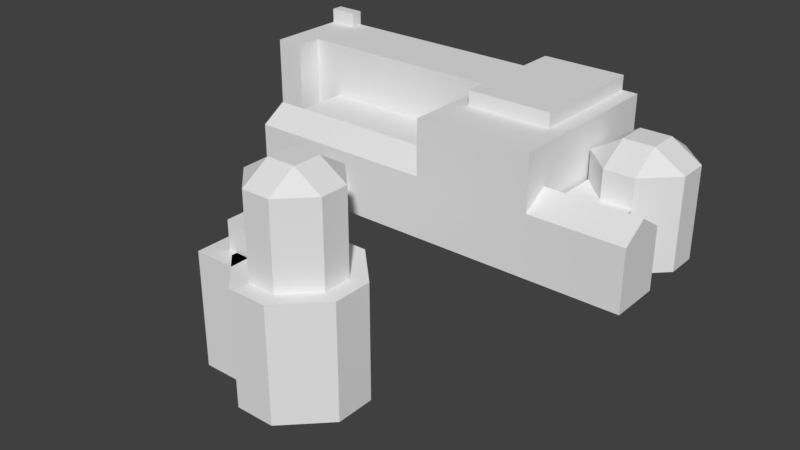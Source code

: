 # Source: museum.blend  (saved by Blender 2.78.0; exported with 4.5.12 LTS)
import bpy
from mathutils import Matrix  # noqa: F401  (used for matrix-valued properties, if any)

bpy.ops.wm.read_factory_settings(use_empty=True)
scene = bpy.context.scene
scene.name = 'Scene'

# ---- collections
col_collection_1 = bpy.data.collections.new('Collection 1'); scene.collection.children.link(col_collection_1)

# ---- materials (node trees are filled in below, after node groups)
mat_material = bpy.data.materials.new('Material')
mat_material.alpha_threshold = 0.0
mat_material.use_transparent_shadow = False
mat_material.roughness = 0.5
mat_material.line_color = (0.0, 0.0, 0.0, 1.0)

# ---- material node trees

# ---- world
world_world = bpy.data.worlds.new('World'); scene.world = world_world
world_world.color = (0.05088, 0.05088, 0.05088)
world_world.use_sun_shadow = False
world_world.sun_shadow_jitter_overblur = 0.0
world_world.cycles.sampling_method = 'MANUAL'

# ---- meshes
me_cube = bpy.data.meshes.new('Cube')
me_cube.from_pydata([(-5.28, 0.2202, -1.0), (-5.28, 0.2202, 1.0), (-5.28, 0.9862, -1.0), (-5.28, 0.9862, 1.0), (-1.0, 0.2202, -1.0), (-1.0, 0.2202, 1.0), (-1.0, 0.9862, -1.0), (-1.0, 0.9862, 1.0), (-4.783, 0.9862, -1.0), (-4.783, 0.9862, 1.0), (-4.783, 0.2202, -1.0), (-4.783, 0.2202, 1.0), (-5.28, -0.08496, -1.0), (-5.28, -0.08496, 1.0), (-4.783, -0.08496, 1.0), (-4.783, -0.08496, -1.0), (-5.28, 0.8503, -1.0), (-5.28, 0.8503, 1.0), (-1.0, 0.8503, -1.0), (-1.0, 0.8503, 1.0), (-4.783, 0.8503, 1.0), (-4.783, 0.8503, -1.0), (-5.28, 0.8503, 1.25), (-5.28, 0.9862, 1.25), (-4.783, 0.9862, 1.25), (-4.783, 0.8503, 1.25), (-4.305, 0.9862, 1.0), (-4.305, 0.2202, -1.0), (-4.305, 0.9862, -1.0), (-4.305, 0.2202, 1.0), (-4.305, 0.8503, 1.0), (-4.305, 0.8503, -1.0), (-5.28, 0.2202, 0.0495), (-5.28, 0.9862, 0.0495), (-1.0, 0.9862, 0.0495), (-1.0, 0.2202, 0.0495), (-4.783, 0.2202, 0.0495), (-4.783, 0.9862, 0.0495), (-5.28, -0.08496, 0.0495), (-4.783, -0.08496, 0.0495), (-1.0, 0.8503, 0.0495), (-5.28, 0.8503, 0.0495), (-4.305, 0.2202, 0.0495), (-4.305, 0.9862, 0.0495), (-3.217, -2.456, -0.9559), (-3.217, -1.0, -1.0), (-3.217, -1.0, -0.9559), (-2.879, -2.456, -1.0), (-2.879, -2.456, -0.9559), (-2.879, -1.0, -1.0), (-2.879, -1.0, -0.9559), (-2.469, -2.68, -1.0), (-2.469, -2.68, -0.9559), (-3.217, -2.68, -1.0), (-3.217, -2.68, -0.9559), (-2.469, -2.456, -1.0), (-2.469, -2.456, -0.9559), (-3.217, -2.456, -1.0), (-1.301, -1.577, -1.0), (-2.014, -1.577, -1.0), (-1.301, -2.993, -0.9559), (-2.727, -2.521, -1.0), (-2.727, -2.521, -0.9559), (-0.5878, -2.521, -0.9559), (-1.301, -2.049, -0.9559), (-1.301, -2.521, -0.9559), (-2.014, -2.049, -0.9559), (-2.014, -2.521, -0.9559), (-2.014, -2.993, -1.0), (-2.014, -2.993, -0.9559), (-0.5878, -2.521, -1.0), (-1.301, -2.993, -1.0), (-2.727, -2.049, -1.0), (-2.014, -1.577, -0.9559), (-2.727, -2.049, -0.9559), (-0.5878, -2.049, -1.0), (-0.5878, -2.049, -0.9559), (-1.301, -1.577, -0.9559), (-3.217, -1.0, -3.036), (-3.217, -2.456, -3.036), (-2.879, -1.0, -3.036), (-2.879, -2.456, -3.036), (-3.217, -2.68, -3.036), (-2.469, -2.68, -3.036), (-2.469, -2.456, -3.036), (-2.014, -1.577, -3.036), (-1.301, -2.993, -3.036), (-2.014, -2.521, -3.036), (-1.301, -2.521, -3.036), (-2.727, -2.049, -3.036), (-2.727, -2.521, -3.036), (-0.5878, -2.049, -3.036), (-2.014, -2.049, -3.036), (-1.301, -2.049, -3.036), (-2.014, -2.993, -3.036), (-0.5878, -2.521, -3.036), (-1.301, -1.577, -3.036), (-2.879, -2.456, -0.4402), (-2.879, -1.0, -0.4402), (-2.432, -2.456, -1.0), (-2.432, -2.456, -0.4402), (-2.432, -1.0, -1.0), (-2.432, -1.0, -0.4402), (-2.432, -2.456, 0.5485), (-0.8831, -2.114, 0.5485), (-0.8831, -2.456, 0.5485), (-1.399, -1.772, -1.0), (-1.399, -2.798, 0.5485), (-1.915, -2.798, 0.5485), (-1.915, -2.114, 0.8652), (-1.399, -2.114, 0.8652), (-1.915, -2.456, 0.8652), (-1.399, -2.456, 0.8652), (-1.399, -2.114, -1.0), (-1.915, -2.114, -1.0), (-1.399, -2.456, -1.0), (-1.915, -2.456, -1.0), (-1.915, -2.798, -1.0), (-2.432, -2.114, -1.0), (-1.915, -1.772, -1.0), (-1.915, -1.772, 0.5485), (-2.432, -2.114, 0.5485), (-0.8831, -2.456, -1.0), (-1.399, -2.798, -1.0), (-0.8831, -2.114, -1.0), (-1.399, -1.772, 0.5485), (1.061, -0.422, -1.0), (1.061, -0.422, 0.0495), (1.061, 0.04765, -1.0), (1.061, 0.04765, 0.0495), (2.094, -0.422, -1.0), (2.094, -0.422, 0.0495), (2.094, 0.04765, 0.0495), (1.061, 0.3895, -1.0), (2.61, 0.3895, -1.0), (2.61, 0.3895, 0.5485), (2.61, 0.04765, 0.5485), (1.577, 0.7313, 0.5485), (1.577, -0.2942, -1.0), (2.094, -0.2942, -1.0), (2.094, -0.2942, 0.5485), (1.577, 0.3895, 0.8652), (2.094, 0.3895, 0.8652), (1.577, 0.04765, 0.8652), (2.094, 0.04765, 0.8652), (2.094, 0.3895, -1.0), (1.577, 0.3895, -1.0), (2.094, 0.04765, -1.0), (1.577, 0.04765, -1.0), (1.061, 0.04765, 0.5485), (1.577, -0.2942, 0.5485), (1.577, 0.7313, -1.0), (1.061, 0.3895, 0.5485), (2.61, 0.04765, -1.0), (2.094, 0.7313, -1.0), (2.094, 0.7313, 0.5485), (1.0, -1.0, -1.0), (1.0, -1.0, 0.0495), (1.0, -0.422, -1.0), (1.0, -0.422, 0.0495), (2.61, -1.0, -1.0), (2.61, -1.0, 0.0495), (2.61, -0.422, -1.0), (2.61, -0.422, 0.0495), (-4.305, -1.0, -1.0), (-4.305, -1.0, 0.0495), (-4.305, -0.422, -1.0), (-4.305, -0.422, 0.0495), (-1.0, -1.0, -1.0), (-1.0, -1.0, 0.0495), (-1.0, -0.422, -1.0), (-1.0, -0.422, 0.0495), (-4.305, -0.711, -1.0), (-4.305, -0.711, 0.3264), (-1.0, -0.711, -1.0), (-1.0, -0.711, 0.3264), (1.0, -0.711, -1.0), (1.0, -0.711, 0.3264), (2.61, -0.711, -1.0), (2.61, -0.711, 0.3264), (-0.7312, -0.397, 1.0), (-0.7312, -0.397, 1.249), (-0.7312, 1.0, 1.0), (-0.7312, 1.0, 1.249), (0.7312, -0.397, 1.0), (0.7312, -0.397, 1.249), (0.7312, 1.0, 1.0), (0.7312, 1.0, 1.249), (1.0, 1.0, -1.0), (-1.0, 1.0, -1.0), (1.0, 1.0, 1.0), (1.0, -1.0, 1.0), (-1.0, -1.0, 1.0), (-1.0, 1.0, 1.0)], [], [(41, 17, 3, 33), (43, 26, 7, 34), (40, 19, 5, 35), (11, 1, 13, 14), (31, 18, 4, 27), (20, 17, 1, 11), (30, 20, 11, 29), (16, 21, 10, 0), (42, 29, 11, 36), (33, 3, 9, 37), (39, 14, 13, 38), (36, 11, 14, 39), (0, 10, 15, 12), (32, 0, 12, 38), (2, 8, 21, 16), (26, 9, 20, 30), (3, 17, 22, 23), (28, 6, 18, 31), (34, 7, 19, 40), (32, 1, 17, 41), (24, 23, 22, 25), (9, 3, 23, 24), (17, 20, 25, 22), (20, 9, 24, 25), (8, 28, 31, 21), (7, 26, 30, 19), (35, 5, 29, 42), (19, 30, 29, 5), (21, 31, 27, 10), (37, 9, 26, 43), (8, 37, 43, 28), (4, 35, 171, 170), (0, 32, 41, 16), (6, 34, 40, 18), (1, 32, 38, 13), (10, 36, 39, 15), (15, 39, 38, 12), (2, 33, 37, 8), (27, 42, 36, 10), (18, 40, 35, 4), (28, 43, 34, 6), (16, 41, 33, 2), (35, 42, 167, 171), (42, 27, 166, 167), (27, 4, 170, 166), (57, 44, 46, 45), (45, 46, 50, 49), (49, 50, 48, 47), (47, 48, 44, 57), (59, 58, 96, 85), (50, 46, 44, 48), (51, 52, 54, 53), (53, 54, 44, 57), (57, 44, 56, 55), (55, 56, 52, 51), (44, 54, 52, 56), (73, 74, 66), (76, 77, 64), (63, 65, 60), (67, 62, 69), (65, 67, 69, 60), (53, 57, 79, 82), (58, 75, 91, 96), (71, 60, 69, 68), (75, 70, 95, 91), (59, 73, 77, 58), (72, 59, 85, 89), (57, 45, 78, 79), (70, 71, 86, 95), (77, 73, 66, 64), (64, 66, 67, 65), (76, 64, 65, 63), (66, 74, 62, 67), (55, 51, 83, 84), (49, 47, 81, 80), (75, 76, 63, 70), (61, 62, 74, 72), (68, 69, 62, 61), (61, 72, 89, 90), (60, 71, 70, 63), (73, 59, 72, 74), (76, 75, 58, 77), (78, 80, 81, 79), (82, 79, 84, 83), (87, 88, 86, 94), (88, 95, 86), (89, 85, 92), (85, 96, 93, 92), (92, 93, 88, 87), (89, 92, 87, 90), (93, 91, 95, 88), (96, 91, 93), (90, 87, 94), (47, 57, 79, 81), (71, 68, 94, 86), (45, 49, 80, 78), (57, 55, 84, 79), (51, 53, 82, 83), (68, 61, 90, 94), (47, 97, 98, 49), (49, 98, 102, 101), (101, 102, 100, 99), (99, 100, 97, 47), (49, 101, 99, 47), (102, 98, 97, 100), (120, 121, 109), (104, 125, 110), (105, 112, 107), (111, 103, 108), (109, 121, 103, 111), (113, 124, 122, 115), (106, 124, 113), (124, 104, 105, 122), (99, 103, 121, 118), (118, 114, 116, 99), (114, 113, 115, 116), (119, 106, 113, 114), (104, 110, 112, 105), (110, 109, 111, 112), (125, 120, 109, 110), (112, 111, 108, 107), (116, 115, 123, 117), (115, 122, 123), (123, 107, 108, 117), (118, 119, 114), (119, 120, 125, 106), (117, 108, 103, 99), (120, 119, 118, 121), (104, 124, 106, 125), (107, 123, 122, 105), (99, 116, 117), (126, 127, 129, 128), (128, 129, 132, 147), (147, 132, 131, 130), (130, 131, 127, 126), (128, 147, 130, 126), (132, 129, 127, 131), (137, 152, 141), (135, 155, 142), (136, 144, 140), (143, 149, 150), (141, 152, 149, 143), (145, 134, 153, 147), (154, 134, 145), (134, 135, 136, 153), (128, 149, 152, 133), (133, 146, 148, 128), (146, 145, 147, 148), (151, 154, 145, 146), (135, 142, 144, 136), (142, 141, 143, 144), (155, 137, 141, 142), (144, 143, 150, 140), (148, 147, 139, 138), (147, 153, 139), (139, 140, 150, 138), (133, 151, 146), (151, 137, 155, 154), (138, 150, 149, 128), (137, 151, 133, 152), (135, 134, 154, 155), (140, 139, 153, 136), (128, 148, 138), (176, 177, 159, 158), (158, 159, 163, 162), (178, 179, 161, 160), (160, 161, 157, 156), (176, 178, 160, 156), (179, 177, 157, 161), (172, 173, 167, 166), (166, 167, 171, 170), (174, 175, 169, 168), (168, 169, 165, 164), (172, 174, 168, 164), (175, 173, 165, 169), (171, 167, 173, 175), (166, 170, 174, 172), (170, 171, 175, 174), (164, 165, 173, 172), (163, 159, 177, 179), (158, 162, 178, 176), (162, 163, 179, 178), (156, 157, 177, 176), (180, 181, 183, 182), (182, 183, 187, 186), (186, 187, 185, 184), (184, 185, 181, 180), (182, 186, 184, 180), (187, 183, 181, 185), (188, 156, 168, 189), (190, 193, 192, 191), (188, 190, 191, 156), (156, 191, 192, 168), (168, 192, 193, 189), (190, 188, 189, 193)])
_uv = me_cube.uv_layers.new(name='UVMap')
_uv.uv.foreach_set('vector', [0.7809, 0.2525, 0.7809, 0.1775, 0.7916, 0.1775, 0.7916, 0.2525, 0.09447, 0.2608, 0.01966, 0.2608, 0.01966, 2.351e-08, 0.09447, 9.405e-09, 0.5858, 0.07499, 0.5858, 1.411e-08, 0.6354, 0.0, 0.6354, 0.07499, 0.5148, 0.2984, 0.5148, 0.3376, 0.4908, 0.3376, 0.4908, 0.2984, 0.1878, 0.2608, 0.1878, 1.411e-08, 0.2374, 0.0, 0.2374, 0.2608, 0.5644, 0.2984, 0.5644, 0.3376, 0.5148, 0.3376, 0.5148, 0.2984, 0.5644, 0.2608, 0.5644, 0.2984, 0.5148, 0.2984, 0.5148, 0.2608, 0.1878, 0.3376, 0.1878, 0.2984, 0.2374, 0.2984, 0.2374, 0.3376, 0.416, 0.2608, 0.4908, 0.2608, 0.4908, 0.2984, 0.416, 0.2984, 0.09447, 0.3376, 0.01966, 0.3376, 0.01966, 0.2984, 0.09447, 0.2984, 0.6054, 0.7282, 0.6054, 0.6532, 0.6445, 0.6532, 0.6445, 0.7282, 0.9792, 0.8033, 0.9792, 0.8783, 0.9551, 0.8783, 0.9551, 0.8033, 0.2374, 0.3376, 0.2374, 0.2984, 0.2614, 0.2984, 0.2614, 0.3376, 0.7314, 0.2525, 0.7314, 0.3353, 0.7073, 0.3353, 0.7073, 0.2525, 0.1771, 0.3376, 0.1771, 0.2984, 0.1878, 0.2984, 0.1878, 0.3376, 0.5751, 0.2608, 0.5751, 0.2984, 0.5644, 0.2984, 0.5644, 0.2608, 0.7916, 0.1775, 0.7809, 0.1775, 0.7809, 0.1578, 0.7916, 0.1578, 0.1771, 0.2608, 0.1771, 1.411e-08, 0.1878, 1.411e-08, 0.1878, 0.2608, 0.5751, 0.07499, 0.5751, 1.411e-08, 0.5858, 1.411e-08, 0.5858, 0.07499, 0.7314, 0.2525, 0.7314, 0.1775, 0.7809, 0.1775, 0.7809, 0.2525, 0.3148, 0.6636, 0.3148, 0.6244, 0.3255, 0.6244, 0.3255, 0.6636, 0.01966, 0.2984, 0.01966, 0.3376, 0.0, 0.3376, 0.0, 0.2984, 0.864, 0.5409, 0.864, 0.5017, 0.8836, 0.5017, 0.8836, 0.5409, 0.7421, 0.1419, 0.7314, 0.1419, 0.7314, 0.1222, 0.7421, 0.1222, 0.1771, 0.2984, 0.1771, 0.2608, 0.1878, 0.2608, 0.1878, 0.2984, 0.5751, 0.0, 0.5751, 0.2608, 0.5644, 0.2608, 0.5644, 0.0, 0.416, 4.702e-09, 0.4908, 0.0, 0.4908, 0.2608, 0.416, 0.2608, 0.5644, 0.0, 0.5644, 0.2608, 0.5148, 0.2608, 0.5148, 1.411e-08, 0.1878, 0.2984, 0.1878, 0.2608, 0.2374, 0.2608, 0.2374, 0.2984, 0.09447, 0.2984, 0.01966, 0.2984, 0.01966, 0.2608, 0.09447, 0.2608, 0.1771, 0.2984, 0.09447, 0.2984, 0.09447, 0.2608, 0.1771, 0.2608, 0.6354, 0.1578, 0.6354, 0.07499, 0.6859, 0.07499, 0.6859, 0.1578, 0.7314, 0.3353, 0.7314, 0.2525, 0.7809, 0.2525, 0.7809, 0.3353, 0.5751, 0.1578, 0.5751, 0.07499, 0.5858, 0.07499, 0.5858, 0.1578, 0.7314, 0.1775, 0.7314, 0.2525, 0.7073, 0.2525, 0.7073, 0.1775, 0.9792, 0.7205, 0.9792, 0.8033, 0.9551, 0.8033, 0.9551, 0.7205, 0.6054, 0.811, 0.6054, 0.7282, 0.6445, 0.7282, 0.6445, 0.811, 0.1771, 0.3376, 0.09447, 0.3376, 0.09447, 0.2984, 0.1771, 0.2984, 0.3334, 0.2608, 0.416, 0.2608, 0.416, 0.2984, 0.3334, 0.2984, 0.5858, 0.1578, 0.5858, 0.07499, 0.6354, 0.07499, 0.6354, 0.1578, 0.1771, 0.2608, 0.09447, 0.2608, 0.09447, 9.405e-09, 0.1771, 0.0, 0.7809, 0.3353, 0.7809, 0.2525, 0.7916, 0.2525, 0.7916, 0.3353, 0.864, 0.3376, 0.864, 0.5984, 0.8134, 0.5984, 0.8134, 0.3376, 0.3334, 0.8656, 0.3334, 0.7828, 0.3839, 0.7828, 0.3839, 0.8656, 0.2374, 0.2608, 0.2374, 0.0, 0.2879, 2.351e-08, 0.2879, 0.2608, 0.5927, 0.1613, 0.5927, 0.1578, 0.7073, 0.1578, 0.7073, 0.1613, 0.6179, 0.8145, 0.6179, 0.811, 0.6445, 0.811, 0.6445, 0.8145, 0.4908, 0.6567, 0.4908, 0.6532, 0.6054, 0.6532, 0.6054, 0.6567, 0.9285, 0.724, 0.9285, 0.7205, 0.9551, 0.7205, 0.9551, 0.724, 0.003468, 0.4501, 0.003468, 0.3939, 0.1637, 0.3939, 0.1637, 0.4501, 0.9817, 0.9932, 0.9551, 0.9932, 0.9551, 0.8783, 0.9817, 0.8783, 0.864, 0.3411, 0.864, 0.3376, 0.9228, 0.3376, 0.9228, 0.3411, 0.5751, 0.1613, 0.5751, 0.1578, 0.5927, 0.1578, 0.5927, 0.1613, 0.8697, 0.724, 0.8697, 0.7205, 0.9285, 0.7205, 0.9285, 0.724, 0.9824, 0.1613, 0.9824, 0.1578, 1.0, 0.1578, 1.0, 0.1613, 0.3324, 0.5654, 0.3148, 0.5654, 0.3148, 0.5064, 0.3324, 0.5064, 0.7597, 0.7109, 0.7226, 0.7671, 0.7226, 0.7109, 0.7226, 0.5984, 0.7597, 0.6546, 0.7226, 0.6546, 0.6854, 0.5984, 0.6854, 0.6546, 0.6482, 0.6546, 0.6854, 0.7109, 0.6854, 0.7671, 0.6482, 0.7109, 0.6854, 0.6546, 0.6854, 0.7109, 0.6482, 0.7109, 0.6482, 0.6546, 0.5751, 0.1613, 0.5927, 0.1613, 0.5927, 0.3219, 0.5751, 0.3219, 0.003468, 0.3939, 0.003468, 0.3376, 0.1637, 0.3376, 0.1637, 0.3939, 0.3239, 0.3939, 0.3274, 0.3939, 0.3274, 0.4501, 0.3239, 0.4501, 0.9188, 0.7171, 0.8816, 0.7171, 0.8816, 0.5565, 0.9188, 0.5565, 0.003468, 0.4501, 1.407e-08, 0.4501, 9.383e-09, 0.3939, 0.003468, 0.3939, 0.003468, 0.5064, 0.003468, 0.4501, 0.1637, 0.4501, 0.1637, 0.5064, 0.5927, 0.1613, 0.7073, 0.1613, 0.7073, 0.3219, 0.5927, 0.3219, 0.3239, 0.3376, 0.3239, 0.3939, 0.1637, 0.3939, 0.1637, 0.3376, 0.7597, 0.6546, 0.7597, 0.7109, 0.7226, 0.7109, 0.7226, 0.6546, 0.7226, 0.6546, 0.7226, 0.7109, 0.6854, 0.7109, 0.6854, 0.6546, 0.7226, 0.5984, 0.7226, 0.6546, 0.6854, 0.6546, 0.6854, 0.5984, 0.7226, 0.7109, 0.7226, 0.7671, 0.6854, 0.7671, 0.6854, 0.7109, 0.9824, 0.1613, 1.0, 0.1613, 1.0, 0.3219, 0.9824, 0.3219, 0.4908, 0.6567, 0.6054, 0.6567, 0.6054, 0.8173, 0.4908, 0.8173, 0.9188, 0.7171, 0.9188, 0.7205, 0.8816, 0.7205, 0.8816, 0.7171, 0.8742, 0.1613, 0.8742, 0.1578, 0.9114, 0.1578, 0.9114, 0.1613, 0.3239, 0.4501, 0.3274, 0.4501, 0.3274, 0.5064, 0.3239, 0.5064, 0.8742, 0.1613, 0.9114, 0.1613, 0.9114, 0.3219, 0.8742, 0.3219, 0.3274, 0.3939, 0.3239, 0.3939, 0.3239, 0.3376, 0.3274, 0.3376, 1.407e-08, 0.4501, 0.003468, 0.4501, 0.003468, 0.5064, 3.284e-08, 0.5064, 0.0, 0.3376, 0.003468, 0.3376, 0.003468, 0.3939, 9.383e-09, 0.3939, 0.6852, 0.8825, 0.7118, 0.8825, 0.7118, 0.9974, 0.6852, 0.9974, 0.3324, 0.6244, 0.3148, 0.6244, 0.3148, 0.5654, 0.3324, 0.5654, 0.4077, 0.7265, 0.4077, 0.6703, 0.4449, 0.6703, 0.4449, 0.7265, 0.4077, 0.6703, 0.4077, 0.614, 0.4449, 0.6703, 0.3706, 0.7828, 0.3334, 0.7265, 0.3706, 0.7265, 0.3334, 0.7265, 0.3334, 0.6703, 0.3706, 0.6703, 0.3706, 0.7265, 0.3706, 0.7265, 0.3706, 0.6703, 0.4077, 0.6703, 0.4077, 0.7265, 0.3706, 0.7828, 0.3706, 0.7265, 0.4077, 0.7265, 0.4077, 0.7828, 0.3706, 0.6703, 0.3706, 0.614, 0.4077, 0.614, 0.4077, 0.6703, 0.3334, 0.6703, 0.3706, 0.614, 0.3706, 0.6703, 0.4077, 0.7828, 0.4077, 0.7265, 0.4449, 0.7265, 0.9285, 0.724, 0.9551, 0.724, 0.9551, 0.8846, 0.9285, 0.8846, 0.3239, 0.3939, 0.3239, 0.4501, 0.1637, 0.4501, 0.1637, 0.3939, 0.6179, 0.8145, 0.6445, 0.8145, 0.6445, 0.9751, 0.6179, 0.9751, 0.8697, 0.724, 0.9285, 0.724, 0.9285, 0.8846, 0.8697, 0.8846, 0.864, 0.3411, 0.9228, 0.3411, 0.9228, 0.5017, 0.864, 0.5017, 0.3239, 0.4501, 0.3239, 0.5064, 0.1637, 0.5064, 0.1637, 0.4501, 0.9429, 0.1149, 0.8988, 0.1149, 0.8988, 9.405e-09, 0.9429, 0.0, 0.8268, 0.2848, 0.8268, 0.3289, 0.7916, 0.3289, 0.7916, 0.2848, 0.9114, 0.1578, 0.9555, 0.1578, 0.9555, 0.2727, 0.9114, 0.2727, 0.8268, 0.3289, 0.8268, 0.2848, 0.862, 0.2848, 0.862, 0.3289, 0.9781, 0.1149, 0.9429, 0.1149, 0.9429, 1.881e-08, 0.9781, 0.0, 0.4801, 0.9896, 0.4449, 0.9896, 0.4449, 0.8748, 0.4801, 0.8748, 0.2421, 0.8678, 0.2152, 0.9085, 0.2152, 0.8678, 0.2152, 0.7864, 0.2421, 0.8271, 0.2152, 0.8271, 0.1883, 0.7864, 0.1883, 0.8271, 0.1614, 0.8271, 0.1883, 0.8678, 0.1883, 0.9085, 0.1614, 0.8678, 0.2152, 0.8678, 0.2152, 0.9085, 0.1883, 0.9085, 0.1883, 0.8678, 0.2707, 0.8319, 0.2707, 0.7912, 0.2976, 0.7912, 0.2976, 0.8319, 0.2438, 0.8319, 0.2707, 0.7912, 0.2707, 0.8319, 0.9683, 0.4598, 0.9683, 0.3376, 0.9952, 0.3376, 0.9952, 0.4598, 0.9643, 0.6786, 0.9643, 0.5565, 0.9912, 0.5565, 0.9912, 0.6786, 0.2707, 0.9133, 0.2707, 0.8726, 0.2976, 0.8726, 0.2976, 0.9133, 0.2707, 0.8726, 0.2707, 0.8319, 0.2976, 0.8319, 0.2976, 0.8726, 0.2438, 0.8726, 0.2438, 0.8319, 0.2707, 0.8319, 0.2707, 0.8726, 0.2152, 0.7864, 0.2152, 0.8271, 0.1883, 0.8271, 0.1883, 0.7864, 0.2152, 0.8271, 0.2152, 0.8678, 0.1883, 0.8678, 0.1883, 0.8271, 0.2421, 0.8271, 0.2421, 0.8678, 0.2152, 0.8678, 0.2152, 0.8271, 0.1883, 0.8271, 0.1883, 0.8678, 0.1614, 0.8678, 0.1614, 0.8271, 0.2976, 0.8726, 0.2976, 0.8319, 0.3245, 0.8319, 0.3245, 0.8726, 0.2976, 0.8319, 0.2976, 0.7912, 0.3245, 0.8319, 0.1625, 0.7864, 0.1625, 0.6642, 0.2031, 0.6642, 0.2031, 0.7864, 0.2707, 0.9133, 0.2438, 0.8726, 0.2707, 0.8726, 0.841, 0.5984, 0.841, 0.7205, 0.8004, 0.7205, 0.8004, 0.5984, 0.2031, 0.7864, 0.2031, 0.6642, 0.2438, 0.6642, 0.2438, 0.7864, 0.841, 0.7205, 0.841, 0.5984, 0.8816, 0.5984, 0.8816, 0.7205, 0.7597, 0.7205, 0.7597, 0.5984, 0.8004, 0.5984, 0.8004, 0.7205, 0.1625, 0.6642, 0.1625, 0.7864, 0.1219, 0.7864, 0.1219, 0.6642, 0.2976, 0.9133, 0.2976, 0.8726, 0.3245, 0.8726, 0.9228, 0.5251, 0.9228, 0.4423, 0.9598, 0.4423, 0.9598, 0.5251, 0.7597, 0.9187, 0.7597, 0.8359, 0.841, 0.8359, 0.841, 0.9187, 0.6852, 0.8825, 0.6852, 0.9653, 0.6482, 0.9653, 0.6482, 0.8825, 0.4908, 0.9001, 0.4908, 0.8173, 0.5721, 0.8173, 0.5721, 0.9001, 0.7118, 0.964, 0.7118, 0.8825, 0.7488, 0.8825, 0.7488, 0.964, 0.8697, 0.9661, 0.8697, 0.8846, 0.9066, 0.8846, 0.9066, 0.9661, 0.1614, 0.8678, 0.1345, 0.9085, 0.1345, 0.8678, 0.1345, 0.7864, 0.1614, 0.8271, 0.1345, 0.8271, 0.1076, 0.7864, 0.1076, 0.8271, 0.08071, 0.8271, 0.1076, 0.8678, 0.1076, 0.9085, 0.08071, 0.8678, 0.1345, 0.8678, 0.1345, 0.9085, 0.1076, 0.9085, 0.1076, 0.8678, 0.0269, 0.8271, 0.0269, 0.7864, 0.05381, 0.7864, 0.05381, 0.8271, 0.0, 0.8271, 0.0269, 0.7864, 0.0269, 0.8271, 0.9824, 0.1578, 0.9824, 0.28, 0.9555, 0.28, 0.9555, 0.1578, 0.841, 0.9581, 0.841, 0.8359, 0.8679, 0.8359, 0.8679, 0.9581, 0.0269, 0.9085, 0.0269, 0.8678, 0.05381, 0.8678, 0.05381, 0.9085, 0.0269, 0.8678, 0.0269, 0.8271, 0.05381, 0.8271, 0.05381, 0.8678, 1.407e-08, 0.8678, 0.0, 0.8271, 0.0269, 0.8271, 0.0269, 0.8678, 0.1345, 0.7864, 0.1345, 0.8271, 0.1076, 0.8271, 0.1076, 0.7864, 0.1345, 0.8271, 0.1345, 0.8678, 0.1076, 0.8678, 0.1076, 0.8271, 0.1614, 0.8271, 0.1614, 0.8678, 0.1345, 0.8678, 0.1345, 0.8271, 0.1076, 0.8271, 0.1076, 0.8678, 0.08071, 0.8678, 0.08071, 0.8271, 0.05381, 0.8678, 0.05381, 0.8271, 0.08071, 0.8271, 0.08071, 0.8678, 0.05381, 0.8271, 0.05381, 0.7864, 0.08071, 0.8271, 0.04063, 0.7864, 0.04063, 0.6642, 0.08125, 0.6642, 0.08125, 0.7864, 0.0269, 0.9085, 1.407e-08, 0.8678, 0.0269, 0.8678, 0.8533, 0.08145, 0.7314, 0.08145, 0.7314, 0.04072, 0.8533, 0.04072, 0.08125, 0.7864, 0.08125, 0.6642, 0.1219, 0.6642, 0.1219, 0.7864, 0.7314, 0.08145, 0.8533, 0.08145, 0.8533, 0.1222, 0.7314, 0.1222, 0.7314, 0.0, 0.8533, 0.0, 0.8533, 0.04072, 0.7314, 0.04072, 0.04063, 0.6642, 0.04063, 0.7864, 0.0, 0.7864, 1.877e-08, 0.6642, 0.05381, 0.9085, 0.05381, 0.8678, 0.08071, 0.8678, 0.9415, 0.6611, 0.9415, 0.5565, 0.9643, 0.5783, 0.9643, 0.6611, 0.8742, 0.2848, 0.7916, 0.2848, 0.7916, 0.1578, 0.8742, 0.1578, 0.9456, 0.3376, 0.9456, 0.4423, 0.9228, 0.4204, 0.9228, 0.3376, 0.2438, 0.6642, 0.3264, 0.6642, 0.3264, 0.7912, 0.2438, 0.7912, 0.5948, 0.9443, 0.5948, 0.8173, 0.6176, 0.8173, 0.6176, 0.9443, 0.8761, 0.0, 0.8761, 0.127, 0.8533, 0.127, 0.8533, 0.0, 0.4067, 0.7828, 0.4067, 0.8874, 0.3839, 0.8656, 0.3839, 0.7828, 0.7308, 0.3376, 0.8134, 0.3376, 0.8134, 0.5984, 0.7308, 0.5984, 0.7087, 0.1578, 0.7087, 0.05314, 0.7314, 0.07499, 0.7314, 0.1578, 0.6482, 0.3376, 0.7308, 0.3376, 0.7308, 0.5984, 0.6482, 0.5984, 0.3107, 0.2608, 0.3107, 1.411e-08, 0.3334, 1.411e-08, 0.3334, 0.2608, 0.4676, 0.614, 0.4676, 0.8748, 0.4449, 0.8748, 0.4449, 0.614, 0.4904, 0.614, 0.4904, 0.8748, 0.4676, 0.8748, 0.4676, 0.614, 0.2879, 0.2608, 0.2879, 2.351e-08, 0.3107, 1.411e-08, 0.3107, 0.2608, 0.6859, 0.1578, 0.6859, 0.07499, 0.7087, 0.05314, 0.7087, 0.1578, 0.4294, 0.7828, 0.4294, 0.8656, 0.4067, 0.8874, 0.4067, 0.7828, 0.8988, 0.0, 0.8988, 0.127, 0.8761, 0.127, 0.8761, 0.0, 0.5721, 0.9443, 0.5721, 0.8173, 0.5948, 0.8173, 0.5948, 0.9443, 0.9683, 0.3376, 0.9683, 0.4204, 0.9456, 0.4423, 0.9456, 0.3376, 0.9188, 0.6611, 0.9188, 0.5783, 0.9415, 0.5565, 0.9415, 0.6611, 0.3726, 0.9976, 0.353, 0.9976, 0.353, 0.8874, 0.3726, 0.8874, 0.9263, 0.8846, 0.9459, 0.8846, 0.9459, 1.0, 0.9263, 1.0, 0.353, 0.9976, 0.3334, 0.9976, 0.3334, 0.8874, 0.353, 0.8874, 0.9066, 0.8846, 0.9263, 0.8846, 0.9263, 1.0, 0.9066, 1.0, 0.6482, 0.8825, 0.6482, 0.7671, 0.7582, 0.7671, 0.7582, 0.8825, 0.8697, 0.7205, 0.8697, 0.8359, 0.7597, 0.8359, 0.7597, 0.7205, 0.3148, 0.5064, 0.3148, 0.6642, 0.1574, 0.6642, 0.1574, 0.5064, 0.1574, 0.5064, 0.1574, 0.6642, 2.346e-08, 0.6642, 0.0, 0.5064, 0.4908, 0.614, 0.3334, 0.614, 0.3334, 0.4562, 0.4908, 0.4562, 0.3334, 0.4562, 0.3334, 0.2984, 0.4908, 0.2984, 0.4908, 0.4562, 0.6482, 0.6532, 0.4908, 0.6532, 0.4908, 0.4954, 0.6482, 0.4954, 0.4908, 0.3376, 0.6482, 0.3376, 0.6482, 0.4954, 0.4908, 0.4954])
me_cube.materials.append(mat_material)
me_cube.use_remesh_preserve_volume = False
me_cube.use_remesh_preserve_attributes = False
me_cube.use_mirror_vertex_groups = False
me_cube.update()

# ---- objects
ob_cube = bpy.data.objects.new('Cube', me_cube)

# ---- transforms, parenting, visibility, modifiers, constraints
ob_cube.location = (0.0, 0.0, 3.032)
ob_cube.scale = (3.023, 4.564, 3.023)
ob_cube.lock_rotations_4d = False
ob_cube.empty_display_type = 'ARROWS'
ob_cube.lineart.crease_threshold = 0.0

# ---- collection membership
col_collection_1.objects.link(ob_cube)

# ---- scene / render settings (as saved in the file)
scene.frame_start = 1; scene.frame_end = 250; scene.frame_set(1)
scene.render.engine = 'BLENDER_EEVEE_NEXT'
scene.render.resolution_percentage = 50
scene.render.dither_intensity = 0.0
scene.cycles.use_denoising = False
scene.cycles.samples = 128
scene.cycles.sampling_pattern = 'TABULATED_SOBOL'
scene.cycles.light_sampling_threshold = 0.0
scene.cycles.use_adaptive_sampling = False
scene.cycles.use_light_tree = False
scene.cycles.blur_glossy = 0.0
scene.cycles.sample_clamp_indirect = 0.0
scene.view_settings.view_transform = 'Standard'
bpy.context.view_layer.update()

# ---- added for rendering (the .blend has no active camera and no usable light): camera, sun
cam_auto = bpy.data.cameras.new('AutoCamera')
cam_auto.lens = 50.0
cam_auto.sensor_width = 36.0
cam_auto.clip_end = 1000.0
ob_auto_camera = bpy.data.objects.new('AutoCamera', cam_auto)
scene.collection.objects.link(ob_auto_camera)
ob_auto_camera.location = (26.2101, -40.843, 24.5289)
ob_auto_camera.rotation_euler = (1.09748, -7.21219e-08, 0.694738)
scene.camera = ob_auto_camera
light_auto_sun = bpy.data.lights.new('AutoSun', 'SUN')
light_auto_sun.energy = 3.0
light_auto_sun.angle = 0.0523599
ob_auto_sun = bpy.data.objects.new('AutoSun', light_auto_sun)
scene.collection.objects.link(ob_auto_sun)
ob_auto_sun.rotation_euler = (0.872665, 0.174533, 0.523599)
bpy.context.view_layer.update()
